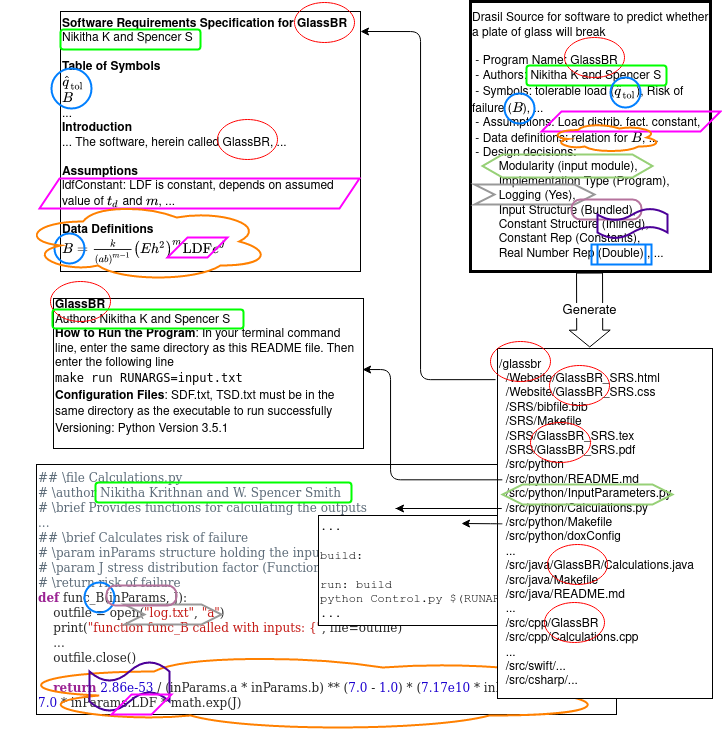

The diagram above was exported from draw.io. Its source (the exported page's mxGraphModel, read from the mxfile embedded in the PNG):
<mxGraphModel dx="2523" dy="965" grid="1" gridSize="10" guides="0" tooltips="1" connect="0" arrows="0" fold="1" page="1" pageScale="1" pageWidth="850" pageHeight="1100" math="1" shadow="0">
  <root>
    <mxCell id="0" />
    <mxCell id="1" parent="0" />
    <mxCell id="UbG10RSQOsBZLtn41_ii-14" value="" style="ellipse;whiteSpace=wrap;html=1;aspect=fixed;" parent="1" vertex="1">
      <mxGeometry x="-137" y="523" width="20" height="20" as="geometry" />
    </mxCell>
    <mxCell id="Y7YsO4KroyBGodmgQjPr-18" value="&lt;p class=&quot;p1&quot; style=&quot;margin: 0px ; font-stretch: normal ; line-height: normal ; font-family: &amp;#34;menlo&amp;#34; ; color: rgb(93 , 108 , 121) ; background-color: rgb(255 , 255 , 255)&quot;&gt;## \file Calculations.py&lt;/p&gt;&lt;p class=&quot;p1&quot; style=&quot;margin: 0px ; font-stretch: normal ; line-height: normal ; font-family: &amp;#34;menlo&amp;#34; ; color: rgb(93 , 108 , 121) ; background-color: rgb(255 , 255 , 255)&quot;&gt;# \author Nikitha Krithnan and W. Spencer Smith&lt;/p&gt;&lt;p class=&quot;p1&quot; style=&quot;margin: 0px ; font-stretch: normal ; line-height: normal ; font-family: &amp;#34;menlo&amp;#34; ; color: rgb(93 , 108 , 121) ; background-color: rgb(255 , 255 , 255)&quot;&gt;&lt;span style=&quot;font-family: &amp;#34;menlo&amp;#34;&quot;&gt;# \brief Provides functions for calculating the outputs&lt;/span&gt;&lt;/p&gt;&lt;p class=&quot;p1&quot; style=&quot;margin: 0px ; font-stretch: normal ; line-height: normal ; font-family: &amp;#34;menlo&amp;#34; ; color: rgb(93 , 108 , 121) ; background-color: rgb(255 , 255 , 255)&quot;&gt;...&lt;/p&gt;&lt;p class=&quot;p1&quot; style=&quot;margin: 0px ; font-stretch: normal ; line-height: normal ; font-family: &amp;#34;menlo&amp;#34; ; color: rgb(93 , 108 , 121) ; background-color: rgb(255 , 255 , 255)&quot;&gt;## \brief Calculates risk of failure&lt;/p&gt;&lt;p class=&quot;p1&quot; style=&quot;margin: 0px ; font-stretch: normal ; line-height: normal ; font-family: &amp;#34;menlo&amp;#34; ; color: rgb(93 , 108 , 121) ; background-color: rgb(255 , 255 , 255)&quot;&gt;# \param inParams structure holding the input values&lt;/p&gt;&lt;p class=&quot;p1&quot; style=&quot;margin: 0px ; font-stretch: normal ; line-height: normal ; font-family: &amp;#34;menlo&amp;#34; ; color: rgb(93 , 108 , 121) ; background-color: rgb(255 , 255 , 255)&quot;&gt;# \param J stress distribution factor (Function)&lt;/p&gt;&lt;p class=&quot;p1&quot; style=&quot;margin: 0px ; font-stretch: normal ; line-height: normal ; font-family: &amp;#34;menlo&amp;#34; ; color: rgb(93 , 108 , 121) ; background-color: rgb(255 , 255 , 255)&quot;&gt;# \return risk of failure&lt;/p&gt;&lt;p class=&quot;p2&quot; style=&quot;margin: 0px ; font-stretch: normal ; line-height: normal ; font-family: &amp;#34;menlo&amp;#34; ; color: rgba(0 , 0 , 0 , 0.85) ; background-color: rgb(255 , 255 , 255)&quot;&gt;&lt;span class=&quot;s1&quot; style=&quot;color: rgb(155 , 35 , 147)&quot;&gt;&lt;b&gt;def&lt;/b&gt;&lt;/span&gt; func_B(inParams, J):&lt;/p&gt;&lt;p class=&quot;p2&quot; style=&quot;margin: 0px ; font-stretch: normal ; line-height: normal ; font-family: &amp;#34;menlo&amp;#34; ; color: rgba(0 , 0 , 0 , 0.85) ; background-color: rgb(255 , 255 , 255)&quot;&gt;&lt;span class=&quot;Apple-converted-space&quot;&gt;&amp;nbsp; &amp;nbsp; &lt;/span&gt;outfile = open(&lt;span class=&quot;s2&quot; style=&quot;color: rgb(196 , 26 , 22)&quot;&gt;&quot;log.txt&quot;&lt;/span&gt;, &lt;span class=&quot;s2&quot; style=&quot;color: rgb(196 , 26 , 22)&quot;&gt;&quot;a&quot;&lt;/span&gt;)&lt;/p&gt;&lt;p class=&quot;p3&quot; style=&quot;margin: 0px ; font-stretch: normal ; line-height: normal ; font-family: &amp;#34;menlo&amp;#34; ; color: rgb(196 , 26 , 22) ; background-color: rgb(255 , 255 , 255)&quot;&gt;&lt;span class=&quot;s3&quot; style=&quot;color: rgba(0 , 0 , 0 , 0.85)&quot;&gt;&lt;span class=&quot;Apple-converted-space&quot;&gt;&amp;nbsp; &amp;nbsp; &lt;/span&gt;print(&lt;/span&gt;&quot;function func_B called with inputs: {&quot;&lt;span class=&quot;s3&quot; style=&quot;color: rgba(0 , 0 , 0 , 0.85)&quot;&gt;, file=outfile)&lt;/span&gt;&lt;/p&gt;&lt;p class=&quot;p2&quot; style=&quot;margin: 0px ; font-stretch: normal ; line-height: normal ; font-family: &amp;#34;menlo&amp;#34; ; color: rgba(0 , 0 , 0 , 0.85) ; background-color: rgb(255 , 255 , 255)&quot;&gt;&lt;span class=&quot;Apple-converted-space&quot;&gt;&amp;nbsp; &amp;nbsp; ...&lt;/span&gt;&lt;/p&gt;&lt;p class=&quot;p2&quot; style=&quot;margin: 0px ; font-stretch: normal ; line-height: normal ; font-family: &amp;#34;menlo&amp;#34; ; color: rgba(0 , 0 , 0 , 0.85) ; background-color: rgb(255 , 255 , 255)&quot;&gt;&lt;span class=&quot;Apple-converted-space&quot;&gt;&amp;nbsp; &amp;nbsp;&amp;nbsp;&lt;/span&gt;outfile.close()&lt;br&gt;&lt;/p&gt;&lt;p class=&quot;p4&quot; style=&quot;margin: 0px ; font-stretch: normal ; line-height: normal ; font-family: &amp;#34;menlo&amp;#34; ; color: rgba(0 , 0 , 0 , 0.85) ; background-color: rgb(255 , 255 , 255) ; min-height: 14px&quot;&gt;&lt;span class=&quot;Apple-converted-space&quot;&gt;&amp;nbsp;&amp;nbsp; &amp;nbsp;&lt;/span&gt;&lt;/p&gt;&lt;p class=&quot;p2&quot; style=&quot;margin: 0px ; font-stretch: normal ; line-height: normal ; font-family: &amp;#34;menlo&amp;#34; ; color: rgba(0 , 0 , 0 , 0.85) ; background-color: rgb(255 , 255 , 255)&quot;&gt;&lt;span class=&quot;Apple-converted-space&quot;&gt;&amp;nbsp; &amp;nbsp; &lt;/span&gt;&lt;span class=&quot;s1&quot; style=&quot;color: rgb(155 , 35 , 147)&quot;&gt;&lt;b&gt;return&lt;/b&gt;&lt;/span&gt; &lt;span class=&quot;s4&quot; style=&quot;color: rgb(28 , 0 , 207)&quot;&gt;2.86e-53&lt;/span&gt; / (inParams.a * inParams.b) ** (&lt;span class=&quot;s4&quot; style=&quot;color: rgb(28 , 0 , 207)&quot;&gt;7.0&lt;/span&gt; - &lt;span class=&quot;s4&quot; style=&quot;color: rgb(28 , 0 , 207)&quot;&gt;1.0&lt;/span&gt;) * (&lt;span class=&quot;s4&quot; style=&quot;color: rgb(28 , 0 , 207)&quot;&gt;7.17e10&lt;/span&gt; * inParams.h ** &lt;span class=&quot;s4&quot; style=&quot;color: rgb(28 , 0 , 207)&quot;&gt;2.0&lt;/span&gt;) ** &lt;span class=&quot;s4&quot; style=&quot;color: rgb(28 , 0 , 207)&quot;&gt;7.0&lt;/span&gt; * inParams.LDF * math.exp(J)&lt;/p&gt;" style="rounded=0;whiteSpace=wrap;html=1;align=left;fontFamily=Courier New;" parent="1" vertex="1">
      <mxGeometry x="-694" y="473" width="580" height="250" as="geometry" />
    </mxCell>
    <mxCell id="Y7YsO4KroyBGodmgQjPr-58" value="" style="ellipse;shape=cloud;whiteSpace=wrap;html=1;fontFamily=Courier New;strokeWidth=2;fillColor=none;align=left;strokeColor=#FF8000;" parent="1" vertex="1">
      <mxGeometry x="-729" y="660" width="610" height="80" as="geometry" />
    </mxCell>
    <mxCell id="fEJaJfxORMcDwGVmGDDN-4" value="&lt;b&gt;GlassBR&lt;/b&gt;&lt;br&gt;Authors Nikitha K and Spencer S&lt;br&gt;&lt;b&gt;How to Run the Program&lt;/b&gt;: In your terminal command line, enter the same directory as this README file. Then enter the following line&lt;br&gt;&lt;code&gt;make run RUNARGS=input.txt&lt;br&gt;&lt;span style=&quot;font-family: &amp;#34;helvetica&amp;#34;&quot;&gt;&lt;b&gt;Configuration Files&lt;/b&gt;: SDF.txt, TSD.txt must be in the same directory as the executable to run successfully&lt;br&gt;&lt;/span&gt;&lt;span style=&quot;font-family: &amp;#34;helvetica&amp;#34;&quot;&gt;Versioning: Python Version 3.5.1&lt;/span&gt;&lt;br&gt;&lt;/code&gt;&lt;p dir=&quot;auto&quot;&gt;&lt;/p&gt;" style="rounded=0;whiteSpace=wrap;html=1;align=left;" parent="1" vertex="1">
      <mxGeometry x="-677" y="307" width="310" height="150" as="geometry" />
    </mxCell>
    <mxCell id="fEJaJfxORMcDwGVmGDDN-1" value="Drasil Source for software to predict whether a plate of glass will break&lt;br&gt;&lt;span&gt;&lt;br&gt;&amp;nbsp;- Program Name: GlassBR&lt;br&gt;&amp;nbsp;- Authors: Nikitha K and Spencer S&lt;br&gt;&lt;/span&gt;&lt;span&gt;&amp;nbsp;- Symbols: tolerable load (\(\hat{q}_\text{tol}\)), Risk of failure (\(B\)), ...&lt;/span&gt;&lt;span&gt;&lt;br&gt;&lt;/span&gt;&lt;span&gt;&amp;nbsp;- Assumptions: Load distrib. fact. constant,&lt;br&gt;&lt;/span&gt;&amp;nbsp;- Data definitions: relation for&amp;nbsp;\(B\), ...&lt;span&gt;&lt;br&gt;&lt;/span&gt;&lt;span&gt;&amp;nbsp;- Design decisions: &lt;br&gt;&lt;span style=&quot;white-space: pre&quot;&gt;&#09;&lt;/span&gt;Modularity (input module), &lt;br&gt;&lt;span style=&quot;white-space: pre&quot;&gt;&#09;&lt;/span&gt;Implementation Type (Program), &lt;br&gt;&lt;span style=&quot;white-space: pre&quot;&gt;&#09;&lt;/span&gt;Logging (Yes),&lt;br&gt;&lt;span style=&quot;white-space: pre&quot;&gt;&#09;&lt;/span&gt;Input Structure (Bundled), &lt;br&gt;&lt;span style=&quot;white-space: pre&quot;&gt;&#09;&lt;/span&gt;Constant Structure (Inlined), &lt;br&gt;&lt;span style=&quot;white-space: pre&quot;&gt;&#09;&lt;/span&gt;Constant Rep (Constants), &lt;br&gt;&lt;span style=&quot;white-space: pre&quot;&gt;&#09;&lt;/span&gt;Real Number Rep (Double) , ...&lt;br&gt;&lt;/span&gt;" style="rounded=0;whiteSpace=wrap;html=1;align=left;strokeWidth=3;" parent="1" vertex="1">
      <mxGeometry x="-260" y="10" width="240" height="270" as="geometry" />
    </mxCell>
    <mxCell id="fEJaJfxORMcDwGVmGDDN-2" value="&lt;div&gt;&lt;span&gt;...&lt;/span&gt;&lt;br&gt;&lt;/div&gt;&lt;div&gt;&lt;br&gt;&lt;/div&gt;&lt;div&gt;build:&lt;/div&gt;&lt;div&gt;&lt;br&gt;&lt;/div&gt;&lt;div&gt;run: build&lt;/div&gt;&lt;div&gt;&lt;span&gt;&#09;&lt;/span&gt;python Control.py $(RUNARGS)&lt;/div&gt;&lt;div&gt;...&lt;/div&gt;" style="rounded=0;whiteSpace=wrap;html=1;align=left;fontFamily=Courier New;" parent="1" vertex="1">
      <mxGeometry x="-412" y="524" width="300" height="110" as="geometry" />
    </mxCell>
    <mxCell id="fEJaJfxORMcDwGVmGDDN-6" value="&lt;div&gt;&lt;b&gt;Software Requirements Specification for GlassBR&lt;/b&gt;&lt;br&gt;&lt;/div&gt;&lt;div&gt;Nikitha K and Spencer S&lt;/div&gt;&lt;br&gt;&lt;b&gt;Table of Symbols&lt;/b&gt;&lt;br&gt;\(\hat{q}_\text{tol}\)&lt;br&gt;\(B\)&lt;br&gt;...&lt;br&gt;&lt;b&gt;Introduction&lt;/b&gt;&lt;br&gt;... The software, herein called GlassBR, ...&lt;br&gt;&lt;br&gt;&lt;b&gt;Assumptions&lt;/b&gt;&lt;br&gt;ldfConstant: LDF is constant, depends on assumed value of \(t_d\) and \(m\), ...&lt;br&gt;&lt;br&gt;&lt;b&gt;Data Definitions&lt;/b&gt;&lt;br&gt;\(B=\frac{k}{\left(a b\right)^{m-1}} \left(E h^{2}\right)^{m} \text{LDF} e^{J}\)" style="rounded=0;whiteSpace=wrap;html=1;align=left;" parent="1" vertex="1">
      <mxGeometry x="-670" y="20" width="300" height="260" as="geometry" />
    </mxCell>
    <mxCell id="Y7YsO4KroyBGodmgQjPr-3" style="edgeStyle=orthogonalEdgeStyle;rounded=0;orthogonalLoop=1;jettySize=auto;html=1;exitX=0.5;exitY=1;exitDx=0;exitDy=0;" parent="1" source="Y7YsO4KroyBGodmgQjPr-2" target="Y7YsO4KroyBGodmgQjPr-2" edge="1">
      <mxGeometry relative="1" as="geometry" />
    </mxCell>
    <mxCell id="Y7YsO4KroyBGodmgQjPr-6" value="" style="ellipse;whiteSpace=wrap;html=1;fillColor=none;strokeColor=#FF0000;" parent="1" vertex="1">
      <mxGeometry x="-166" y="46" width="60" height="40" as="geometry" />
    </mxCell>
    <mxCell id="Y7YsO4KroyBGodmgQjPr-9" value="" style="ellipse;whiteSpace=wrap;html=1;fillColor=none;strokeColor=#FF0000;" parent="1" vertex="1">
      <mxGeometry x="-680" y="290" width="60" height="40" as="geometry" />
    </mxCell>
    <mxCell id="Y7YsO4KroyBGodmgQjPr-14" style="edgeStyle=orthogonalEdgeStyle;rounded=0;orthogonalLoop=1;jettySize=auto;html=1;exitX=0.5;exitY=1;exitDx=0;exitDy=0;" parent="1" source="Y7YsO4KroyBGodmgQjPr-6" target="Y7YsO4KroyBGodmgQjPr-6" edge="1">
      <mxGeometry relative="1" as="geometry" />
    </mxCell>
    <mxCell id="Y7YsO4KroyBGodmgQjPr-15" value="" style="rounded=1;whiteSpace=wrap;html=1;fillColor=none;strokeColor=#00FF00;strokeWidth=2;" parent="1" vertex="1">
      <mxGeometry x="-204" y="74" width="140" height="20" as="geometry" />
    </mxCell>
    <mxCell id="Y7YsO4KroyBGodmgQjPr-16" value="" style="rounded=1;whiteSpace=wrap;html=1;fillColor=none;strokeColor=#00FF00;strokeWidth=2;" parent="1" vertex="1">
      <mxGeometry x="-670" y="38" width="140" height="20" as="geometry" />
    </mxCell>
    <mxCell id="Y7YsO4KroyBGodmgQjPr-25" value="" style="ellipse;whiteSpace=wrap;html=1;fillColor=none;strokeColor=#FF0000;" parent="1" vertex="1">
      <mxGeometry x="-436" y="11" width="60" height="40" as="geometry" />
    </mxCell>
    <mxCell id="Y7YsO4KroyBGodmgQjPr-28" value="" style="rounded=1;whiteSpace=wrap;html=1;fillColor=none;strokeColor=#00FF00;strokeWidth=2;" parent="1" vertex="1">
      <mxGeometry x="-635" y="491" width="256" height="20" as="geometry" />
    </mxCell>
    <mxCell id="Y7YsO4KroyBGodmgQjPr-20" value="&lt;font face=&quot;Helvetica&quot; style=&quot;font-size: 13px&quot;&gt;Generate&lt;/font&gt;" style="shape=flexArrow;endArrow=classic;html=1;fontFamily=Courier New;fillColor=#ffffff;width=26;endSize=5.27;endWidth=14;exitX=0.496;exitY=1.004;exitDx=0;exitDy=0;exitPerimeter=0;entryX=0.429;entryY=-0.003;entryDx=0;entryDy=0;entryPerimeter=0;" parent="1" source="fEJaJfxORMcDwGVmGDDN-1" target="fEJaJfxORMcDwGVmGDDN-5" edge="1">
      <mxGeometry width="50" height="50" relative="1" as="geometry">
        <mxPoint x="-190" y="320" as="sourcePoint" />
        <mxPoint x="-141" y="350" as="targetPoint" />
      </mxGeometry>
    </mxCell>
    <mxCell id="Y7YsO4KroyBGodmgQjPr-33" value="" style="ellipse;whiteSpace=wrap;html=1;fillColor=none;strokeColor=#FF0000;strokeWidth=1;" parent="1" vertex="1">
      <mxGeometry x="-513" y="128" width="60" height="40" as="geometry" />
    </mxCell>
    <mxCell id="fEJaJfxORMcDwGVmGDDN-5" value="&lt;div&gt;/glassbr&lt;/div&gt;&lt;div&gt;&amp;nbsp; /Website/GlassBR_SRS.html&lt;/div&gt;&lt;div&gt;&amp;nbsp; /Website/GlassBR_SRS.css&lt;/div&gt;&lt;div&gt;&amp;nbsp; /SRS/bibfile.bib&lt;/div&gt;&lt;div&gt;&amp;nbsp; /SRS/Makefile&lt;/div&gt;&lt;div&gt;&amp;nbsp; /SRS/GlassBR_SRS.tex&lt;/div&gt;&lt;div&gt;&amp;nbsp; /SRS/GlassBR_SRS.pdf&lt;/div&gt;&lt;div&gt;&amp;nbsp; /src/python&lt;/div&gt;&lt;div&gt;&amp;nbsp; /src/python/README.md&lt;/div&gt;&lt;div&gt;&amp;nbsp; /src/python/InputParameters.py&lt;br&gt;&lt;/div&gt;&lt;div&gt;&amp;nbsp; /src/python/Calculations.py&lt;br&gt;&lt;/div&gt;&lt;div&gt;&lt;span&gt;&amp;nbsp; /src/python/Makefile&lt;/span&gt;&lt;/div&gt;&lt;div&gt;&amp;nbsp; /src/python/doxConfig&lt;/div&gt;&lt;div&gt;&amp;nbsp; ...&lt;/div&gt;&lt;div&gt;&lt;span&gt;&amp;nbsp;&amp;nbsp;&lt;/span&gt;&lt;span&gt;/src/java/GlassBR/Calculations.java&lt;/span&gt;&lt;/div&gt;&lt;div&gt;&amp;nbsp;&amp;nbsp;&lt;span&gt;/src/java/Makefile&lt;/span&gt;&lt;/div&gt;&lt;div&gt;&lt;span&gt;&amp;nbsp; /src/java/README.md&lt;/span&gt;&lt;br&gt;&lt;/div&gt;&lt;div&gt;&lt;span&gt;&amp;nbsp; ...&lt;/span&gt;&lt;/div&gt;&lt;div&gt;&amp;nbsp;&amp;nbsp;&lt;span&gt;/src/cpp/GlassBR&lt;/span&gt;&lt;/div&gt;&lt;div&gt;&amp;nbsp; /src/cpp/Calculations.cpp&lt;/div&gt;&lt;div&gt;&lt;span&gt;&amp;nbsp; ...&lt;/span&gt;&lt;/div&gt;&lt;div&gt;&amp;nbsp; /src/swift/...&lt;/div&gt;&lt;div&gt;&amp;nbsp; /src/csharp/...&lt;/div&gt;" style="rounded=0;whiteSpace=wrap;html=1;align=left;" parent="1" vertex="1">
      <mxGeometry x="-233" y="357" width="215" height="350" as="geometry" />
    </mxCell>
    <mxCell id="Y7YsO4KroyBGodmgQjPr-21" value="" style="ellipse;whiteSpace=wrap;html=1;fillColor=none;strokeColor=#FF0000;" parent="1" vertex="1">
      <mxGeometry x="-240" y="350" width="60" height="40" as="geometry" />
    </mxCell>
    <mxCell id="Y7YsO4KroyBGodmgQjPr-5" value="" style="ellipse;whiteSpace=wrap;html=1;fillColor=none;strokeColor=#FF0000;" parent="1" vertex="1">
      <mxGeometry x="-181" y="374" width="60" height="40" as="geometry" />
    </mxCell>
    <mxCell id="Y7YsO4KroyBGodmgQjPr-7" value="" style="ellipse;whiteSpace=wrap;html=1;fillColor=none;strokeColor=#FF0000;" parent="1" vertex="1">
      <mxGeometry x="-200" y="431" width="60" height="40" as="geometry" />
    </mxCell>
    <mxCell id="Y7YsO4KroyBGodmgQjPr-10" value="" style="ellipse;whiteSpace=wrap;html=1;fillColor=none;strokeColor=#FF0000;" parent="1" vertex="1">
      <mxGeometry x="-183" y="553" width="60" height="40" as="geometry" />
    </mxCell>
    <mxCell id="Y7YsO4KroyBGodmgQjPr-2" value="" style="ellipse;whiteSpace=wrap;html=1;fillColor=none;strokeColor=#FF0000;strokeWidth=1;" parent="1" vertex="1">
      <mxGeometry x="-186" y="611" width="60" height="40" as="geometry" />
    </mxCell>
    <mxCell id="Y7YsO4KroyBGodmgQjPr-44" value="" style="ellipse;whiteSpace=wrap;html=1;aspect=fixed;fontFamily=Courier New;strokeWidth=2;fillColor=none;align=left;strokeColor=#007FFF;" parent="1" vertex="1">
      <mxGeometry x="-120" y="86" width="30" height="30" as="geometry" />
    </mxCell>
    <mxCell id="Y7YsO4KroyBGodmgQjPr-45" value="" style="ellipse;whiteSpace=wrap;html=1;aspect=fixed;fontFamily=Courier New;strokeWidth=2;fillColor=none;align=left;strokeColor=#007FFF;" parent="1" vertex="1">
      <mxGeometry x="-226" y="102" width="30" height="30" as="geometry" />
    </mxCell>
    <mxCell id="Y7YsO4KroyBGodmgQjPr-46" value="" style="ellipse;whiteSpace=wrap;html=1;aspect=fixed;fontFamily=Courier New;strokeWidth=2;fillColor=none;align=left;strokeColor=#007FFF;" parent="1" vertex="1">
      <mxGeometry x="-679" y="77" width="40" height="40" as="geometry" />
    </mxCell>
    <mxCell id="Y7YsO4KroyBGodmgQjPr-48" value="" style="ellipse;whiteSpace=wrap;html=1;aspect=fixed;fontFamily=Courier New;strokeWidth=2;fillColor=none;align=left;strokeColor=#007FFF;" parent="1" vertex="1">
      <mxGeometry x="-676" y="242" width="30" height="30" as="geometry" />
    </mxCell>
    <mxCell id="Y7YsO4KroyBGodmgQjPr-49" value="" style="ellipse;whiteSpace=wrap;html=1;aspect=fixed;fontFamily=Courier New;strokeWidth=2;fillColor=none;align=left;strokeColor=#007FFF;" parent="1" vertex="1">
      <mxGeometry x="-646" y="591" width="30" height="30" as="geometry" />
    </mxCell>
    <mxCell id="Y7YsO4KroyBGodmgQjPr-51" value="" style="shape=parallelogram;perimeter=parallelogramPerimeter;whiteSpace=wrap;html=1;fixedSize=1;fontFamily=Courier New;strokeWidth=2;fillColor=none;align=left;strokeColor=#FF00FF;" parent="1" vertex="1">
      <mxGeometry x="-189" y="120" width="179" height="20" as="geometry" />
    </mxCell>
    <mxCell id="Y7YsO4KroyBGodmgQjPr-52" value="" style="shape=parallelogram;perimeter=parallelogramPerimeter;whiteSpace=wrap;html=1;fixedSize=1;fontFamily=Courier New;strokeWidth=2;fillColor=none;align=left;strokeColor=#FF00FF;" parent="1" vertex="1">
      <mxGeometry x="-691" y="187" width="320" height="30" as="geometry" />
    </mxCell>
    <mxCell id="Y7YsO4KroyBGodmgQjPr-53" value="" style="shape=parallelogram;perimeter=parallelogramPerimeter;whiteSpace=wrap;html=1;fixedSize=1;fontFamily=Courier New;strokeWidth=2;fillColor=none;align=left;strokeColor=#FF00FF;" parent="1" vertex="1">
      <mxGeometry x="-563" y="246" width="60" height="20" as="geometry" />
    </mxCell>
    <mxCell id="Y7YsO4KroyBGodmgQjPr-54" value="" style="ellipse;shape=cloud;whiteSpace=wrap;html=1;fontFamily=Courier New;strokeWidth=2;fillColor=none;align=left;strokeColor=#FF8000;" parent="1" vertex="1">
      <mxGeometry x="-180" y="131" width="110" height="30" as="geometry" />
    </mxCell>
    <mxCell id="Y7YsO4KroyBGodmgQjPr-55" value="" style="ellipse;shape=cloud;whiteSpace=wrap;html=1;fontFamily=Courier New;strokeWidth=2;fillColor=none;align=left;strokeColor=#FF8000;" parent="1" vertex="1">
      <mxGeometry x="-710" y="210" width="250" height="80" as="geometry" />
    </mxCell>
    <mxCell id="Y7YsO4KroyBGodmgQjPr-59" value="" style="shape=hexagon;perimeter=hexagonPerimeter2;whiteSpace=wrap;html=1;fixedSize=1;fontFamily=Courier New;strokeWidth=2;fillColor=none;align=left;strokeColor=#97D077;" parent="1" vertex="1">
      <mxGeometry x="-248" y="163" width="170" height="23" as="geometry" />
    </mxCell>
    <mxCell id="Y7YsO4KroyBGodmgQjPr-60" value="" style="shape=hexagon;perimeter=hexagonPerimeter2;whiteSpace=wrap;html=1;fixedSize=1;fontFamily=Courier New;strokeWidth=2;fillColor=none;align=left;strokeColor=#97D077;" parent="1" vertex="1">
      <mxGeometry x="-228" y="493" width="170" height="20" as="geometry" />
    </mxCell>
    <mxCell id="Y7YsO4KroyBGodmgQjPr-61" value="" style="shape=step;perimeter=stepPerimeter;whiteSpace=wrap;html=1;fixedSize=1;fontFamily=Courier New;strokeWidth=2;fillColor=none;align=left;strokeColor=#999999;" parent="1" vertex="1">
      <mxGeometry x="-256" y="193" width="120" height="20" as="geometry" />
    </mxCell>
    <mxCell id="Y7YsO4KroyBGodmgQjPr-62" value="" style="shape=step;perimeter=stepPerimeter;whiteSpace=wrap;html=1;fixedSize=1;fontFamily=Courier New;strokeWidth=2;fillColor=none;align=left;strokeColor=#999999;" parent="1" vertex="1">
      <mxGeometry x="-606" y="613" width="97" height="20" as="geometry" />
    </mxCell>
    <mxCell id="Y7YsO4KroyBGodmgQjPr-64" value="" style="rounded=1;whiteSpace=wrap;html=1;fontFamily=Courier New;strokeWidth=2;fillColor=none;align=left;strokeColor=#B5739D;arcSize=45;" parent="1" vertex="1">
      <mxGeometry x="-159" y="208" width="70" height="20" as="geometry" />
    </mxCell>
    <mxCell id="Y7YsO4KroyBGodmgQjPr-65" value="" style="rounded=1;whiteSpace=wrap;html=1;fontFamily=Courier New;strokeWidth=2;fillColor=none;align=left;strokeColor=#B5739D;arcSize=45;" parent="1" vertex="1">
      <mxGeometry x="-624" y="594" width="70" height="20" as="geometry" />
    </mxCell>
    <mxCell id="Y7YsO4KroyBGodmgQjPr-67" value="" style="shape=tape;whiteSpace=wrap;html=1;fontFamily=Courier New;strokeWidth=2;fillColor=none;align=left;strokeColor=#4C0099;" parent="1" vertex="1">
      <mxGeometry x="-133" y="217" width="70" height="30" as="geometry" />
    </mxCell>
    <mxCell id="Y7YsO4KroyBGodmgQjPr-68" value="" style="shape=tape;whiteSpace=wrap;html=1;fontFamily=Courier New;strokeWidth=2;fillColor=none;align=left;strokeColor=#4C0099;" parent="1" vertex="1">
      <mxGeometry x="-641" y="670" width="80" height="50" as="geometry" />
    </mxCell>
    <mxCell id="Y7YsO4KroyBGodmgQjPr-70" value="" style="rounded=1;whiteSpace=wrap;html=1;fillColor=none;strokeColor=#00FF00;strokeWidth=2;" parent="1" vertex="1">
      <mxGeometry x="-678" y="318" width="191" height="19" as="geometry" />
    </mxCell>
    <mxCell id="jLepKlDc2zNC87XaFifs-1" value="" style="shape=process;whiteSpace=wrap;html=1;backgroundOutline=1;strokeWidth=2;strokeColor=#007FFF;fillColor=none;" parent="1" vertex="1">
      <mxGeometry x="-139" y="253" width="60" height="20" as="geometry" />
    </mxCell>
    <mxCell id="UbG10RSQOsBZLtn41_ii-3" value="" style="shape=parallelogram;perimeter=parallelogramPerimeter;whiteSpace=wrap;html=1;fixedSize=1;fontFamily=Courier New;strokeWidth=2;fillColor=none;align=left;strokeColor=#FF00FF;" parent="1" vertex="1">
      <mxGeometry x="-619" y="703" width="60" height="20" as="geometry" />
    </mxCell>
    <mxCell id="UbG10RSQOsBZLtn41_ii-6" value="" style="endArrow=classic;html=1;rounded=1;edgeStyle=orthogonalEdgeStyle;exitX=-0.009;exitY=0.089;exitDx=0;exitDy=0;exitPerimeter=0;" parent="1" source="fEJaJfxORMcDwGVmGDDN-5" edge="1">
      <mxGeometry width="50" height="50" relative="1" as="geometry">
        <mxPoint x="-360" y="370" as="sourcePoint" />
        <mxPoint x="-370" y="40" as="targetPoint" />
        <Array as="points">
          <mxPoint x="-310" y="388" />
          <mxPoint x="-310" y="40" />
        </Array>
      </mxGeometry>
    </mxCell>
    <mxCell id="UbG10RSQOsBZLtn41_ii-13" value="" style="endArrow=classic;html=1;rounded=1;edgeStyle=orthogonalEdgeStyle;exitX=0.942;exitY=0.516;exitDx=0;exitDy=0;exitPerimeter=0;" parent="1" edge="1">
      <mxGeometry width="50" height="50" relative="1" as="geometry">
        <mxPoint x="-228.15999999999997" y="532.32" as="sourcePoint" />
        <mxPoint x="-269" y="532" as="targetPoint" />
        <Array as="points">
          <mxPoint x="-230" y="532" />
          <mxPoint x="-309" y="532" />
        </Array>
      </mxGeometry>
    </mxCell>
    <mxCell id="UbG10RSQOsBZLtn41_ii-15" value="" style="endArrow=classic;html=1;rounded=1;edgeStyle=orthogonalEdgeStyle;" parent="1" edge="1">
      <mxGeometry width="50" height="50" relative="1" as="geometry">
        <mxPoint x="-335" y="517" as="sourcePoint" />
        <mxPoint x="-335" y="517" as="targetPoint" />
        <Array as="points">
          <mxPoint x="-224" y="517" />
        </Array>
      </mxGeometry>
    </mxCell>
    <mxCell id="UbG10RSQOsBZLtn41_ii-16" value="" style="endArrow=classic;html=1;rounded=1;edgeStyle=orthogonalEdgeStyle;exitX=0.942;exitY=0.516;exitDx=0;exitDy=0;exitPerimeter=0;" parent="1" edge="1">
      <mxGeometry width="50" height="50" relative="1" as="geometry">
        <mxPoint x="-228.16000000000008" y="488.32000000000005" as="sourcePoint" />
        <mxPoint x="-368" y="378" as="targetPoint" />
        <Array as="points">
          <mxPoint x="-340" y="488" />
          <mxPoint x="-340" y="378" />
          <mxPoint x="-368" y="378" />
        </Array>
      </mxGeometry>
    </mxCell>
  </root>
</mxGraphModel>